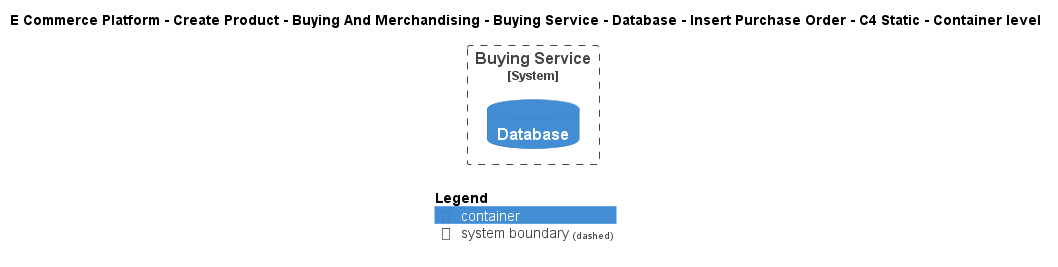

The diagram above was rendered by PlantUML. Its source (embedded in the PNG):
@startuml
!include ..\..\..\..\..\..\..\..\..\.c4s\C4_Container.puml

AddElementTag("c4interflow:lifecycle:new", $bgColor=green, $fontColor=#ffffff, $borderColor=green, $shadowing="False")
AddElementTag("c4interflow:lifecycle:changed", $bgColor=orange, $fontColor=#ffffff, $borderColor=orange, $shadowing="False")
AddElementTag("c4interflow:lifecycle:removed", $bgColor=red, $fontColor=#ffffff, $borderColor=red, $shadowing="False")

AddRelTag("c4interflow:lifecycle:new", $textColor=green, $lineColor=green)
AddRelTag("c4interflow:lifecycle:changed", $textColor=orange, $lineColor=orange)
AddRelTag("c4interflow:lifecycle:removed", $textColor=red, $lineColor=red)

SHOW_PERSON_PORTRAIT()
LAYOUT_TOP_DOWN()

skinparam linetype polyline

title E Commerce Platform - Create Product - Buying And Merchandising - Buying Service - Database - Insert Purchase Order - C4 Static - Container level


System_Boundary(ECommercePlatform.CreateProduct.BuyingAndMerchandising.SoftwareSystems.BuyingService, "Buying Service") {
    ContainerDb(ECommercePlatform.CreateProduct.BuyingAndMerchandising.SoftwareSystems.BuyingService.Containers.Database, "Database", "", "")
}



SHOW_LEGEND()
@enduml